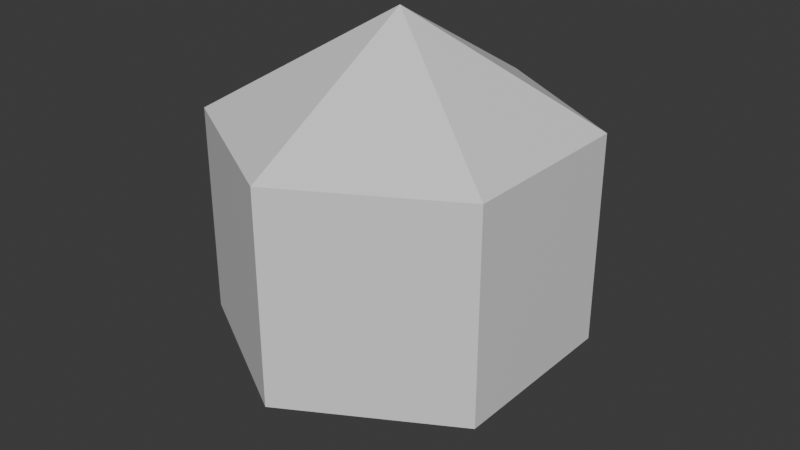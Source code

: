 # Source: projectile.blend  (saved by Blender 4.0.36; exported with 4.5.12 LTS)
import bpy
from mathutils import Matrix  # noqa: F401  (used for matrix-valued properties, if any)

bpy.ops.wm.read_factory_settings(use_empty=True)
scene = bpy.context.scene
scene.name = 'Scene'

# ---- collections
col_collection = bpy.data.collections.new('Collection'); scene.collection.children.link(col_collection)

# ---- materials (node trees are filled in below, after node groups)
mat_projectile = bpy.data.materials.new('projectile')
mat_projectile.alpha_threshold = 0.0
mat_projectile.use_transparent_shadow = False
mat_projectile.roughness = 0.5
mat_projectile.line_color = (0.0, 0.0, 0.0, 1.0)

# ---- material node trees
mat_projectile.use_nodes = True; mat_projectile.node_tree.nodes.clear()
_N = mat_projectile.node_tree.nodes; _L = mat_projectile.node_tree.links
n0 = _N.new('ShaderNodeOutputMaterial'); n0.name = 'Material Output'; n0.location = (300, 300)
n1 = _N.new('ShaderNodeBsdfPrincipled'); n1.name = 'Principled BSDF'; n1.location = (10, 300)
n1.inputs[3].default_value = 1.45
_L.new(n1.outputs[0], n0.inputs[0])
n0.is_active_output = True

# ---- world
world_world = bpy.data.worlds.new('World'); scene.world = world_world
world_world.use_nodes = True; world_world.node_tree.nodes.clear()
_N = world_world.node_tree.nodes; _L = world_world.node_tree.links
n0 = _N.new('ShaderNodeOutputWorld'); n0.name = 'World Output'; n0.location = (300, 300)
n1 = _N.new('ShaderNodeBackground'); n1.name = 'Background'; n1.location = (10, 300)
n1.inputs[0].default_value = (0.05088, 0.05088, 0.05088, 1.0)
_L.new(n1.outputs[0], n0.inputs[0])
n0.is_active_output = True
world_world.color = (0.05088, 0.05088, 0.05088)
world_world.use_sun_shadow = False
world_world.sun_shadow_jitter_overblur = 0.0

# ---- meshes
me_sphere = bpy.data.meshes.new('Sphere')
me_sphere.from_pydata([(5.748e-09, 0.0866, -0.05), (0.075, 0.0433, 0.05), (0.075, 0.0433, -0.05), (0.075, -0.0433, 0.05), (0.075, -0.0433, -0.05), (-6.173e-09, -0.0866, 0.05), (-6.173e-09, -0.0866, -0.05), (5.748e-09, 1.533e-08, -0.1), (5.748e-09, 1.533e-08, 0.1), (-0.075, -0.0433, 0.05), (-0.075, -0.0433, -0.05), (-0.075, 0.0433, 0.05), (-0.075, 0.0433, -0.05), (2.661e-08, 0.0866, 0.05)], [], [(7, 0, 2), (0, 13, 1, 2), (13, 8, 1), (7, 2, 4), (2, 1, 3, 4), (1, 8, 3), (7, 4, 6), (4, 3, 5, 6), (3, 8, 5), (7, 6, 10), (6, 5, 9, 10), (5, 8, 9), (7, 10, 12), (10, 9, 11, 12), (9, 8, 11), (7, 12, 0), (12, 11, 13, 0), (11, 8, 13)])
_uv = me_sphere.uv_layers.new(name='UVMap')
_uv.uv.foreach_set('vector', [0.5833, 0.0, 0.6667, 0.3333, 0.5, 0.3333, 0.6667, 0.3333, 0.6667, 0.6667, 0.5, 0.6667, 0.5, 0.3333, 0.6667, 0.6667, 0.5833, 1.0, 0.5, 0.6667, 0.4167, 0.0, 0.5, 0.3333, 0.3333, 0.3333, 0.5, 0.3333, 0.5, 0.6667, 0.3333, 0.6667, 0.3333, 0.3333, 0.5, 0.6667, 0.4167, 1.0, 0.3333, 0.6667, 0.25, 0.0, 0.3333, 0.3333, 0.1667, 0.3333, 0.3333, 0.3333, 0.3333, 0.6667, 0.1667, 0.6667, 0.1667, 0.3333, 0.3333, 0.6667, 0.25, 1.0, 0.1667, 0.6667, 0.08333, 0.0, 0.1667, 0.3333, 0.0, 0.3333, 0.1667, 0.3333, 0.1667, 0.6667, 0.0, 0.6667, 0.0, 0.3333, 0.1667, 0.6667, 0.08333, 1.0, 0.0, 0.6667, 0.9167, 0.0, 1.0, 0.3333, 0.8333, 0.3333, 1.0, 0.3333, 1.0, 0.6667, 0.8333, 0.6667, 0.8333, 0.3333, 1.0, 0.6667, 0.9167, 1.0, 0.8333, 0.6667, 0.75, 0.0, 0.8333, 0.3333, 0.6667, 0.3333, 0.8333, 0.3333, 0.8333, 0.6667, 0.6667, 0.6667, 0.6667, 0.3333, 0.8333, 0.6667, 0.75, 1.0, 0.6667, 0.6667])
me_sphere.materials.append(mat_projectile)
me_sphere.update()

# ---- objects
ob_sphere = bpy.data.objects.new('Sphere', me_sphere)

# ---- transforms, parenting, visibility, modifiers, constraints
ob_sphere.location = (0.0, 0.0, 0.0)

# ---- collection membership
col_collection.objects.link(ob_sphere)

# ---- scene / render settings (as saved in the file)
scene.frame_start = 1; scene.frame_end = 250; scene.frame_set(1)
scene.render.engine = 'BLENDER_EEVEE_NEXT'
scene.cycles.sampling_pattern = 'TABULATED_SOBOL'
bpy.context.view_layer.update()

# ---- added for rendering (the .blend has no active camera and no usable light): camera, sun
cam_auto = bpy.data.cameras.new('AutoCamera')
cam_auto.lens = 50.0
cam_auto.sensor_width = 36.0
cam_auto.clip_end = 1000.0
ob_auto_camera = bpy.data.objects.new('AutoCamera', cam_auto)
scene.collection.objects.link(ob_auto_camera)
ob_auto_camera.location = (0.281396, -0.337675, 0.225117)
ob_auto_camera.rotation_euler = (1.09748, -7.21219e-08, 0.694738)
scene.camera = ob_auto_camera
light_auto_sun = bpy.data.lights.new('AutoSun', 'SUN')
light_auto_sun.energy = 3.0
light_auto_sun.angle = 0.0523599
ob_auto_sun = bpy.data.objects.new('AutoSun', light_auto_sun)
scene.collection.objects.link(ob_auto_sun)
ob_auto_sun.rotation_euler = (0.872665, 0.174533, 0.523599)
bpy.context.view_layer.update()
